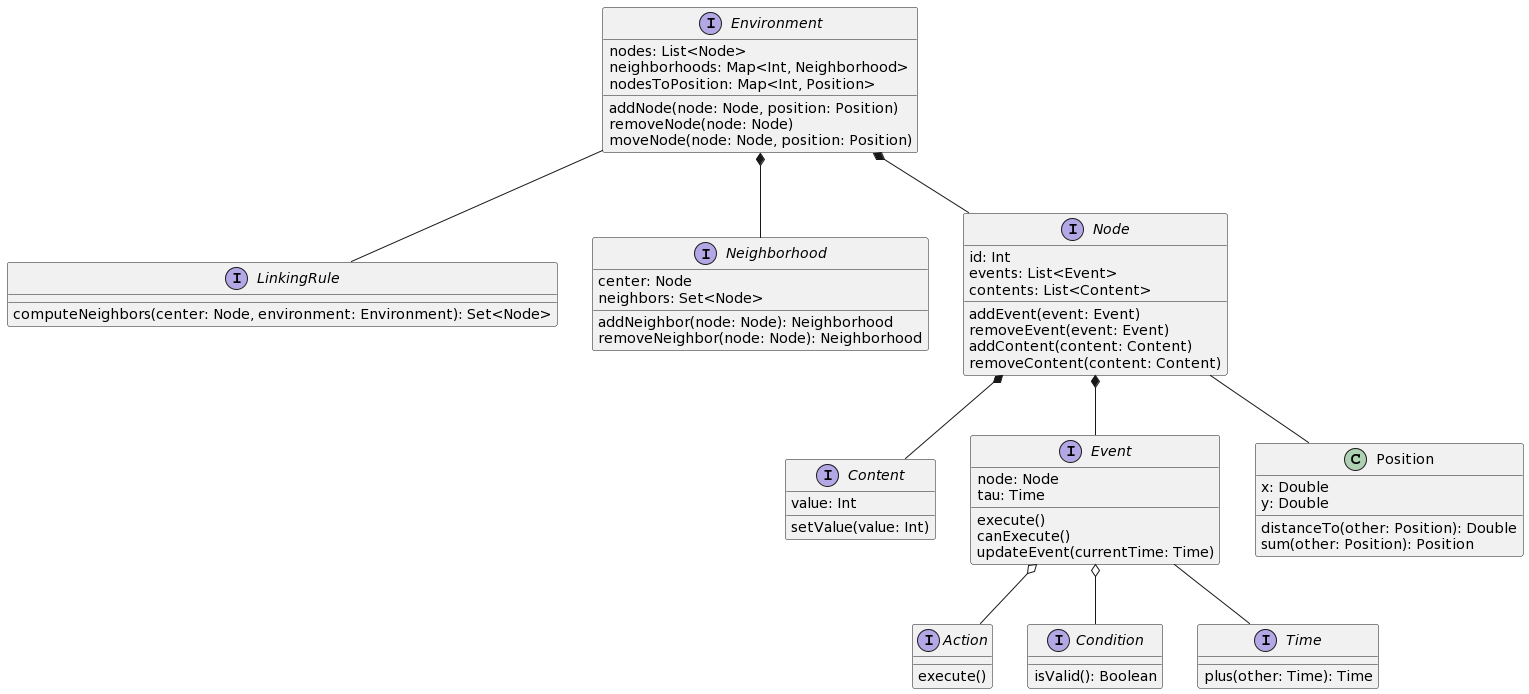

The diagram above was rendered by PlantUML. Its source (embedded in the PNG):
@startuml
interface Action{
execute()
}

interface Condition{
isValid(): Boolean
}

interface Content{
value: Int
setValue(value: Int)
}

interface Environment{
nodes: List<Node>
neighborhoods: Map<Int, Neighborhood>
nodesToPosition: Map<Int, Position>
addNode(node: Node, position: Position)
removeNode(node: Node)
moveNode(node: Node, position: Position)
}

interface Event{
node: Node
tau: Time
execute()
canExecute()
updateEvent(currentTime: Time)
}

interface LinkingRule{
computeNeighbors(center: Node, environment: Environment): Set<Node>
}

interface Neighborhood{
center: Node
neighbors: Set<Node>
addNeighbor(node: Node): Neighborhood
removeNeighbor(node: Node): Neighborhood
}

interface Node{
id: Int
events: List<Event>
contents: List<Content>
addEvent(event: Event)
removeEvent(event: Event)
addContent(content: Content)
removeContent(content: Content)
}

interface Time{
plus(other: Time): Time
}

class Position{
x: Double
y: Double
distanceTo(other: Position): Double
sum(other: Position): Position
}


Environment -- LinkingRule
Environment *-- Neighborhood
Environment *-- Node
Node *-- Content
Node *-- Event
Event o-- Action
Event o-- Condition
Node -- Position
Event -- Time
@enduml